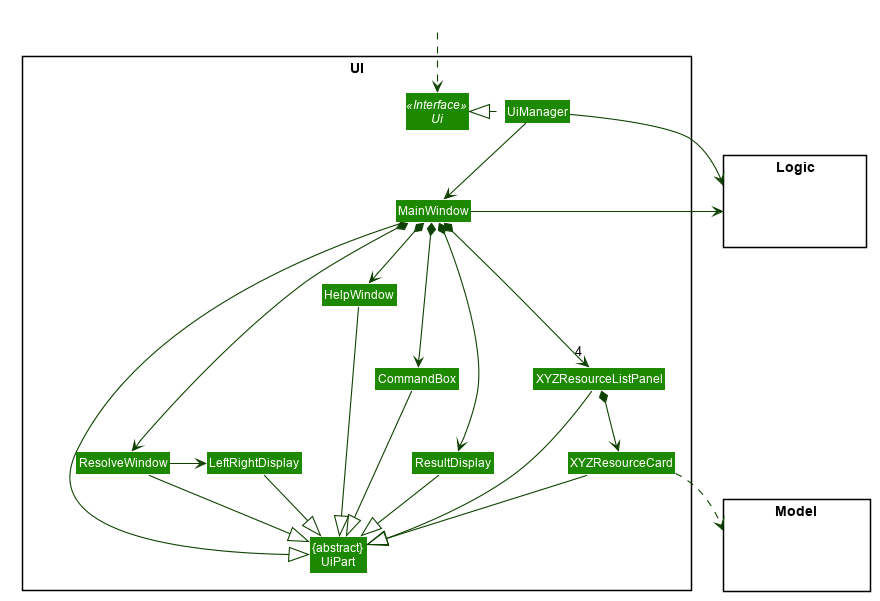

The diagram above was rendered by PlantUML. Its source (embedded in the PNG):
@startuml








skinparam BackgroundColor #FFFFFFF

skinparam Shadowing false

skinparam Class {
    FontColor #FFFFFF
    BorderThickness 1
    BorderColor #FFFFFF
    StereotypeFontColor #FFFFFF
    FontName Arial
}

skinparam Actor {
    BorderColor #000000
    Color #000000
    FontName Arial
}

skinparam Sequence {
    MessageAlign center
    BoxFontSize 15
    BoxPadding 0
    BoxFontColor #FFFFFF
    FontName Arial
}

skinparam Participant {
    FontColor #FFFFFFF
    Padding 20
}

skinparam MinClassWidth 50
skinparam ParticipantPadding 10
skinparam Shadowing false
skinparam DefaultTextAlignment center
skinparam packageStyle Rectangle

hide footbox
hide members
hide circle
skinparam arrowThickness 1.1
skinparam arrowColor #0E4100
skinparam classBackgroundColor #1D8900

package UI <<Rectangle>>{
Interface Ui <<Interface>>
Class "{abstract}\nUiPart" as UiPart
Class UiManager
Class MainWindow
Class HelpWindow
Class CommandBox
Class ResultDisplay
Class ResolveWindow
Class LeftRightDisplay
Class XYZResourceListPanel
Class XYZResourceCard
}

package Model <<Rectangle>> {
Class HiddenModel #FFFFFF
}

package Logic <<Rectangle>> {
Class HiddenLogic #FFFFFF
}

Class HiddenOutside #FFFFFF
HiddenOutside ..> Ui

UiManager .left.|> Ui
UiManager -down-> MainWindow

MainWindow *--> HelpWindow
MainWindow *--> CommandBox
MainWindow *--> ResultDisplay
MainWindow *--> ResolveWindow
MainWindow *--> "4" XYZResourceListPanel
XYZResourceListPanel *--> XYZResourceCard

MainWindow -left-|> UiPart

HelpWindow --|> UiPart
ResultDisplay --|> UiPart
CommandBox --|> UiPart
ResolveWindow --|> UiPart
LeftRightDisplay --|> UiPart
XYZResourceListPanel --|> UiPart
XYZResourceCard --|> UiPart


XYZResourceCard ..> Model
UiManager --> Logic
MainWindow -right-> Logic

ResolveWindow -> LeftRightDisplay

HelpWindow -[hidden]- CommandBox
CommandBox -[hidden]- ResultDisplay
MainWindow -[hidden]-|> UiPart
@enduml